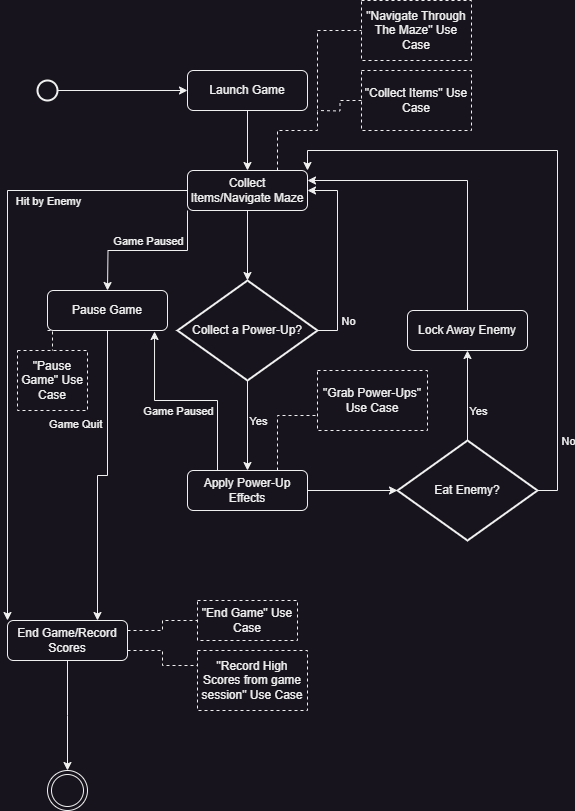

The diagram above was exported from draw.io. Its source (the exported page's mxGraphModel, read from the mxfile embedded in the PNG):
<mxGraphModel dx="1098" dy="1072" grid="1" gridSize="10" guides="1" tooltips="1" connect="1" arrows="1" fold="1" page="1" pageScale="1" pageWidth="827" pageHeight="1169" math="0" shadow="0">
  <root>
    <mxCell id="WIyWlLk6GJQsqaUBKTNV-0" />
    <mxCell id="WIyWlLk6GJQsqaUBKTNV-1" parent="WIyWlLk6GJQsqaUBKTNV-0" />
    <mxCell id="IGfxAkFm8eXObLf6aFfo-50" style="edgeStyle=orthogonalEdgeStyle;rounded=0;orthogonalLoop=1;jettySize=auto;html=1;exitX=0.75;exitY=0;exitDx=0;exitDy=0;entryX=0;entryY=0.5;entryDx=0;entryDy=0;endArrow=none;endFill=0;dashed=1;" edge="1" parent="WIyWlLk6GJQsqaUBKTNV-1" source="WIyWlLk6GJQsqaUBKTNV-7" target="IGfxAkFm8eXObLf6aFfo-49">
      <mxGeometry relative="1" as="geometry">
        <Array as="points">
          <mxPoint x="330" y="190" />
          <mxPoint x="370" y="190" />
          <mxPoint x="370" y="90" />
        </Array>
      </mxGeometry>
    </mxCell>
    <mxCell id="WIyWlLk6GJQsqaUBKTNV-3" value="Launch Game" style="rounded=1;whiteSpace=wrap;html=1;fontSize=12;glass=0;strokeWidth=1;shadow=0;" parent="WIyWlLk6GJQsqaUBKTNV-1" vertex="1">
      <mxGeometry x="240" y="130" width="120" height="40" as="geometry" />
    </mxCell>
    <mxCell id="IGfxAkFm8eXObLf6aFfo-20" style="edgeStyle=orthogonalEdgeStyle;rounded=0;orthogonalLoop=1;jettySize=auto;html=1;exitX=0;exitY=0.5;exitDx=0;exitDy=0;entryX=0;entryY=0;entryDx=0;entryDy=0;" edge="1" parent="WIyWlLk6GJQsqaUBKTNV-1" source="WIyWlLk6GJQsqaUBKTNV-7" target="IGfxAkFm8eXObLf6aFfo-19">
      <mxGeometry relative="1" as="geometry" />
    </mxCell>
    <mxCell id="IGfxAkFm8eXObLf6aFfo-21" value="Hit by Enemy" style="edgeLabel;html=1;align=center;verticalAlign=middle;resizable=0;points=[];" vertex="1" connectable="0" parent="IGfxAkFm8eXObLf6aFfo-20">
      <mxGeometry x="-0.2727" relative="1" as="geometry">
        <mxPoint x="40" y="-32" as="offset" />
      </mxGeometry>
    </mxCell>
    <mxCell id="IGfxAkFm8eXObLf6aFfo-29" style="edgeStyle=orthogonalEdgeStyle;rounded=0;orthogonalLoop=1;jettySize=auto;html=1;exitX=0;exitY=1;exitDx=0;exitDy=0;" edge="1" parent="WIyWlLk6GJQsqaUBKTNV-1" source="WIyWlLk6GJQsqaUBKTNV-7">
      <mxGeometry relative="1" as="geometry">
        <mxPoint x="160" y="350" as="targetPoint" />
      </mxGeometry>
    </mxCell>
    <mxCell id="WIyWlLk6GJQsqaUBKTNV-7" value="Collect Items/Navigate Maze" style="rounded=1;whiteSpace=wrap;html=1;fontSize=12;glass=0;strokeWidth=1;shadow=0;" parent="WIyWlLk6GJQsqaUBKTNV-1" vertex="1">
      <mxGeometry x="240" y="230" width="120" height="40" as="geometry" />
    </mxCell>
    <mxCell id="IGfxAkFm8eXObLf6aFfo-54" style="edgeStyle=orthogonalEdgeStyle;rounded=0;orthogonalLoop=1;jettySize=auto;html=1;exitX=0.75;exitY=0;exitDx=0;exitDy=0;entryX=0;entryY=0.75;entryDx=0;entryDy=0;endArrow=none;endFill=0;dashed=1;" edge="1" parent="WIyWlLk6GJQsqaUBKTNV-1" source="WIyWlLk6GJQsqaUBKTNV-12" target="IGfxAkFm8eXObLf6aFfo-53">
      <mxGeometry relative="1" as="geometry" />
    </mxCell>
    <mxCell id="WIyWlLk6GJQsqaUBKTNV-12" value="Apply Power-Up Effects" style="rounded=1;whiteSpace=wrap;html=1;fontSize=12;glass=0;strokeWidth=1;shadow=0;" parent="WIyWlLk6GJQsqaUBKTNV-1" vertex="1">
      <mxGeometry x="240" y="530" width="120" height="40" as="geometry" />
    </mxCell>
    <mxCell id="IGfxAkFm8eXObLf6aFfo-2" style="edgeStyle=orthogonalEdgeStyle;rounded=0;orthogonalLoop=1;jettySize=auto;html=1;exitX=1;exitY=0.5;exitDx=0;exitDy=0;exitPerimeter=0;entryX=0;entryY=0.5;entryDx=0;entryDy=0;" edge="1" parent="WIyWlLk6GJQsqaUBKTNV-1" source="IGfxAkFm8eXObLf6aFfo-0" target="WIyWlLk6GJQsqaUBKTNV-3">
      <mxGeometry relative="1" as="geometry" />
    </mxCell>
    <mxCell id="IGfxAkFm8eXObLf6aFfo-0" value="" style="strokeWidth=2;html=1;shape=mxgraph.flowchart.start_2;whiteSpace=wrap;" vertex="1" parent="WIyWlLk6GJQsqaUBKTNV-1">
      <mxGeometry x="90" y="140" width="20" height="20" as="geometry" />
    </mxCell>
    <mxCell id="IGfxAkFm8eXObLf6aFfo-6" style="edgeStyle=orthogonalEdgeStyle;rounded=0;orthogonalLoop=1;jettySize=auto;html=1;exitX=1;exitY=0.5;exitDx=0;exitDy=0;exitPerimeter=0;entryX=1;entryY=0.5;entryDx=0;entryDy=0;" edge="1" parent="WIyWlLk6GJQsqaUBKTNV-1" source="IGfxAkFm8eXObLf6aFfo-3" target="WIyWlLk6GJQsqaUBKTNV-7">
      <mxGeometry relative="1" as="geometry" />
    </mxCell>
    <mxCell id="IGfxAkFm8eXObLf6aFfo-7" value="No" style="edgeLabel;html=1;align=center;verticalAlign=middle;resizable=0;points=[];" vertex="1" connectable="0" parent="IGfxAkFm8eXObLf6aFfo-6">
      <mxGeometry x="-0.2947" y="-1" relative="1" as="geometry">
        <mxPoint x="9" y="37" as="offset" />
      </mxGeometry>
    </mxCell>
    <mxCell id="IGfxAkFm8eXObLf6aFfo-8" style="edgeStyle=orthogonalEdgeStyle;rounded=0;orthogonalLoop=1;jettySize=auto;html=1;exitX=0.5;exitY=1;exitDx=0;exitDy=0;exitPerimeter=0;entryX=0.5;entryY=0;entryDx=0;entryDy=0;" edge="1" parent="WIyWlLk6GJQsqaUBKTNV-1" source="IGfxAkFm8eXObLf6aFfo-3" target="WIyWlLk6GJQsqaUBKTNV-12">
      <mxGeometry relative="1" as="geometry" />
    </mxCell>
    <mxCell id="IGfxAkFm8eXObLf6aFfo-9" value="Yes" style="edgeLabel;html=1;align=center;verticalAlign=middle;resizable=0;points=[];" vertex="1" connectable="0" parent="IGfxAkFm8eXObLf6aFfo-8">
      <mxGeometry x="-0.1111" relative="1" as="geometry">
        <mxPoint x="10" as="offset" />
      </mxGeometry>
    </mxCell>
    <mxCell id="IGfxAkFm8eXObLf6aFfo-3" value="Collect a Power-Up?" style="strokeWidth=2;html=1;shape=mxgraph.flowchart.decision;whiteSpace=wrap;" vertex="1" parent="WIyWlLk6GJQsqaUBKTNV-1">
      <mxGeometry x="230" y="340" width="140" height="100" as="geometry" />
    </mxCell>
    <mxCell id="IGfxAkFm8eXObLf6aFfo-4" style="edgeStyle=orthogonalEdgeStyle;rounded=0;orthogonalLoop=1;jettySize=auto;html=1;exitX=0.5;exitY=1;exitDx=0;exitDy=0;entryX=0.5;entryY=0;entryDx=0;entryDy=0;" edge="1" parent="WIyWlLk6GJQsqaUBKTNV-1" source="WIyWlLk6GJQsqaUBKTNV-3" target="WIyWlLk6GJQsqaUBKTNV-7">
      <mxGeometry relative="1" as="geometry">
        <mxPoint x="120" y="210" as="sourcePoint" />
        <mxPoint x="250" y="210" as="targetPoint" />
      </mxGeometry>
    </mxCell>
    <mxCell id="IGfxAkFm8eXObLf6aFfo-5" style="edgeStyle=orthogonalEdgeStyle;rounded=0;orthogonalLoop=1;jettySize=auto;html=1;exitX=0.5;exitY=1;exitDx=0;exitDy=0;entryX=0.5;entryY=0;entryDx=0;entryDy=0;entryPerimeter=0;" edge="1" parent="WIyWlLk6GJQsqaUBKTNV-1" source="WIyWlLk6GJQsqaUBKTNV-7" target="IGfxAkFm8eXObLf6aFfo-3">
      <mxGeometry relative="1" as="geometry" />
    </mxCell>
    <mxCell id="IGfxAkFm8eXObLf6aFfo-13" style="edgeStyle=orthogonalEdgeStyle;rounded=0;orthogonalLoop=1;jettySize=auto;html=1;exitX=0.5;exitY=0;exitDx=0;exitDy=0;exitPerimeter=0;" edge="1" parent="WIyWlLk6GJQsqaUBKTNV-1" source="IGfxAkFm8eXObLf6aFfo-11">
      <mxGeometry relative="1" as="geometry">
        <mxPoint x="520" y="410" as="targetPoint" />
      </mxGeometry>
    </mxCell>
    <mxCell id="IGfxAkFm8eXObLf6aFfo-16" value="Yes" style="edgeLabel;html=1;align=center;verticalAlign=middle;resizable=0;points=[];" vertex="1" connectable="0" parent="IGfxAkFm8eXObLf6aFfo-13">
      <mxGeometry x="0.1267" y="-2" relative="1" as="geometry">
        <mxPoint x="8" y="21" as="offset" />
      </mxGeometry>
    </mxCell>
    <mxCell id="IGfxAkFm8eXObLf6aFfo-25" style="edgeStyle=orthogonalEdgeStyle;rounded=0;orthogonalLoop=1;jettySize=auto;html=1;exitX=1;exitY=0.5;exitDx=0;exitDy=0;exitPerimeter=0;entryX=1;entryY=0;entryDx=0;entryDy=0;" edge="1" parent="WIyWlLk6GJQsqaUBKTNV-1" source="IGfxAkFm8eXObLf6aFfo-11" target="WIyWlLk6GJQsqaUBKTNV-7">
      <mxGeometry relative="1" as="geometry" />
    </mxCell>
    <mxCell id="IGfxAkFm8eXObLf6aFfo-26" value="No" style="edgeLabel;html=1;align=center;verticalAlign=middle;resizable=0;points=[];" vertex="1" connectable="0" parent="IGfxAkFm8eXObLf6aFfo-25">
      <mxGeometry x="-0.7683" y="-2" relative="1" as="geometry">
        <mxPoint x="8" y="3" as="offset" />
      </mxGeometry>
    </mxCell>
    <mxCell id="IGfxAkFm8eXObLf6aFfo-11" value="Eat Enemy?" style="strokeWidth=2;html=1;shape=mxgraph.flowchart.decision;whiteSpace=wrap;" vertex="1" parent="WIyWlLk6GJQsqaUBKTNV-1">
      <mxGeometry x="450" y="500" width="140" height="100" as="geometry" />
    </mxCell>
    <mxCell id="IGfxAkFm8eXObLf6aFfo-12" style="edgeStyle=orthogonalEdgeStyle;rounded=0;orthogonalLoop=1;jettySize=auto;html=1;exitX=1;exitY=0.5;exitDx=0;exitDy=0;entryX=0;entryY=0.5;entryDx=0;entryDy=0;entryPerimeter=0;" edge="1" parent="WIyWlLk6GJQsqaUBKTNV-1" source="WIyWlLk6GJQsqaUBKTNV-12" target="IGfxAkFm8eXObLf6aFfo-11">
      <mxGeometry relative="1" as="geometry" />
    </mxCell>
    <mxCell id="IGfxAkFm8eXObLf6aFfo-24" style="edgeStyle=orthogonalEdgeStyle;rounded=0;orthogonalLoop=1;jettySize=auto;html=1;exitX=0.5;exitY=0;exitDx=0;exitDy=0;entryX=1;entryY=0.25;entryDx=0;entryDy=0;" edge="1" parent="WIyWlLk6GJQsqaUBKTNV-1" source="IGfxAkFm8eXObLf6aFfo-14" target="WIyWlLk6GJQsqaUBKTNV-7">
      <mxGeometry relative="1" as="geometry" />
    </mxCell>
    <mxCell id="IGfxAkFm8eXObLf6aFfo-14" value="Lock Away Enemy" style="rounded=1;whiteSpace=wrap;html=1;fontSize=12;glass=0;strokeWidth=1;shadow=0;" vertex="1" parent="WIyWlLk6GJQsqaUBKTNV-1">
      <mxGeometry x="460" y="370" width="120" height="40" as="geometry" />
    </mxCell>
    <mxCell id="IGfxAkFm8eXObLf6aFfo-37" style="edgeStyle=orthogonalEdgeStyle;rounded=0;orthogonalLoop=1;jettySize=auto;html=1;exitX=0.5;exitY=1;exitDx=0;exitDy=0;" edge="1" parent="WIyWlLk6GJQsqaUBKTNV-1" source="IGfxAkFm8eXObLf6aFfo-19">
      <mxGeometry relative="1" as="geometry">
        <mxPoint x="120" y="830" as="targetPoint" />
      </mxGeometry>
    </mxCell>
    <mxCell id="IGfxAkFm8eXObLf6aFfo-46" style="edgeStyle=orthogonalEdgeStyle;rounded=0;orthogonalLoop=1;jettySize=auto;html=1;exitX=1;exitY=0.25;exitDx=0;exitDy=0;entryX=0;entryY=0.5;entryDx=0;entryDy=0;endArrow=none;endFill=0;dashed=1;" edge="1" parent="WIyWlLk6GJQsqaUBKTNV-1" source="IGfxAkFm8eXObLf6aFfo-19" target="IGfxAkFm8eXObLf6aFfo-45">
      <mxGeometry relative="1" as="geometry" />
    </mxCell>
    <mxCell id="IGfxAkFm8eXObLf6aFfo-48" style="edgeStyle=orthogonalEdgeStyle;rounded=0;orthogonalLoop=1;jettySize=auto;html=1;exitX=1;exitY=0.75;exitDx=0;exitDy=0;entryX=0;entryY=0.25;entryDx=0;entryDy=0;endArrow=none;endFill=0;dashed=1;" edge="1" parent="WIyWlLk6GJQsqaUBKTNV-1" source="IGfxAkFm8eXObLf6aFfo-19" target="IGfxAkFm8eXObLf6aFfo-47">
      <mxGeometry relative="1" as="geometry" />
    </mxCell>
    <mxCell id="IGfxAkFm8eXObLf6aFfo-19" value="End Game/Record Scores" style="rounded=1;whiteSpace=wrap;html=1;fontSize=12;glass=0;strokeWidth=1;shadow=0;" vertex="1" parent="WIyWlLk6GJQsqaUBKTNV-1">
      <mxGeometry x="60" y="680" width="120" height="40" as="geometry" />
    </mxCell>
    <mxCell id="IGfxAkFm8eXObLf6aFfo-31" style="edgeStyle=orthogonalEdgeStyle;rounded=0;orthogonalLoop=1;jettySize=auto;html=1;exitX=0.5;exitY=1;exitDx=0;exitDy=0;entryX=0.75;entryY=0;entryDx=0;entryDy=0;" edge="1" parent="WIyWlLk6GJQsqaUBKTNV-1" source="IGfxAkFm8eXObLf6aFfo-30" target="IGfxAkFm8eXObLf6aFfo-19">
      <mxGeometry relative="1" as="geometry" />
    </mxCell>
    <mxCell id="IGfxAkFm8eXObLf6aFfo-56" style="edgeStyle=orthogonalEdgeStyle;rounded=0;orthogonalLoop=1;jettySize=auto;html=1;exitX=0;exitY=1;exitDx=0;exitDy=0;entryX=0.5;entryY=0;entryDx=0;entryDy=0;endArrow=none;endFill=0;dashed=1;" edge="1" parent="WIyWlLk6GJQsqaUBKTNV-1" source="IGfxAkFm8eXObLf6aFfo-30" target="IGfxAkFm8eXObLf6aFfo-55">
      <mxGeometry relative="1" as="geometry" />
    </mxCell>
    <mxCell id="IGfxAkFm8eXObLf6aFfo-30" value="Pause Game" style="rounded=1;whiteSpace=wrap;html=1;fontSize=12;glass=0;strokeWidth=1;shadow=0;" vertex="1" parent="WIyWlLk6GJQsqaUBKTNV-1">
      <mxGeometry x="100" y="350" width="120" height="40" as="geometry" />
    </mxCell>
    <mxCell id="IGfxAkFm8eXObLf6aFfo-32" value="&lt;span style=&quot;color: rgb(240, 240, 240); font-family: Helvetica; font-size: 11px; font-style: normal; font-variant-ligatures: normal; font-variant-caps: normal; font-weight: 400; letter-spacing: normal; orphans: 2; text-align: center; text-indent: 0px; text-transform: none; widows: 2; word-spacing: 0px; -webkit-text-stroke-width: 0px; white-space: nowrap; background-color: rgb(24, 20, 29); text-decoration-thickness: initial; text-decoration-style: initial; text-decoration-color: initial; display: inline !important; float: none;&quot;&gt;Game Quit&lt;/span&gt;" style="text;whiteSpace=wrap;html=1;" vertex="1" parent="WIyWlLk6GJQsqaUBKTNV-1">
      <mxGeometry x="100" y="470" width="100" height="40" as="geometry" />
    </mxCell>
    <mxCell id="IGfxAkFm8eXObLf6aFfo-34" style="edgeStyle=orthogonalEdgeStyle;rounded=0;orthogonalLoop=1;jettySize=auto;html=1;exitX=0.25;exitY=0;exitDx=0;exitDy=0;entryX=0.892;entryY=1.025;entryDx=0;entryDy=0;entryPerimeter=0;" edge="1" parent="WIyWlLk6GJQsqaUBKTNV-1" source="WIyWlLk6GJQsqaUBKTNV-12" target="IGfxAkFm8eXObLf6aFfo-30">
      <mxGeometry relative="1" as="geometry" />
    </mxCell>
    <mxCell id="IGfxAkFm8eXObLf6aFfo-35" value="Game Paused" style="edgeLabel;html=1;align=center;verticalAlign=middle;resizable=0;points=[];" vertex="1" connectable="0" parent="IGfxAkFm8eXObLf6aFfo-34">
      <mxGeometry x="-0.1584" y="-2" relative="1" as="geometry">
        <mxPoint x="-25" y="12" as="offset" />
      </mxGeometry>
    </mxCell>
    <mxCell id="IGfxAkFm8eXObLf6aFfo-36" value="Game Paused" style="edgeLabel;html=1;align=center;verticalAlign=middle;resizable=0;points=[];" vertex="1" connectable="0" parent="WIyWlLk6GJQsqaUBKTNV-1">
      <mxGeometry x="200" y="300" as="geometry" />
    </mxCell>
    <mxCell id="IGfxAkFm8eXObLf6aFfo-40" value="" style="ellipse;shape=doubleEllipse;whiteSpace=wrap;html=1;" vertex="1" parent="WIyWlLk6GJQsqaUBKTNV-1">
      <mxGeometry x="100" y="830" width="40" height="40" as="geometry" />
    </mxCell>
    <mxCell id="IGfxAkFm8eXObLf6aFfo-45" value="&quot;End Game&quot; Use Case" style="text;html=1;align=center;verticalAlign=middle;whiteSpace=wrap;rounded=0;strokeColor=default;dashed=1;" vertex="1" parent="WIyWlLk6GJQsqaUBKTNV-1">
      <mxGeometry x="250" y="660" width="100" height="40" as="geometry" />
    </mxCell>
    <mxCell id="IGfxAkFm8eXObLf6aFfo-47" value="&quot;Record High Scores from game session&quot; Use Case" style="text;html=1;align=center;verticalAlign=middle;whiteSpace=wrap;rounded=0;strokeColor=default;dashed=1;" vertex="1" parent="WIyWlLk6GJQsqaUBKTNV-1">
      <mxGeometry x="250" y="710" width="110" height="60" as="geometry" />
    </mxCell>
    <mxCell id="IGfxAkFm8eXObLf6aFfo-49" value="&quot;Navigate Through The Maze&quot; Use Case" style="text;html=1;align=center;verticalAlign=middle;whiteSpace=wrap;rounded=0;strokeColor=default;dashed=1;" vertex="1" parent="WIyWlLk6GJQsqaUBKTNV-1">
      <mxGeometry x="414" y="60" width="110" height="60" as="geometry" />
    </mxCell>
    <mxCell id="IGfxAkFm8eXObLf6aFfo-52" style="edgeStyle=orthogonalEdgeStyle;rounded=0;orthogonalLoop=1;jettySize=auto;html=1;exitX=0;exitY=0.5;exitDx=0;exitDy=0;endArrow=none;endFill=0;dashed=1;" edge="1" parent="WIyWlLk6GJQsqaUBKTNV-1" source="IGfxAkFm8eXObLf6aFfo-51">
      <mxGeometry relative="1" as="geometry">
        <mxPoint x="370" y="170" as="targetPoint" />
      </mxGeometry>
    </mxCell>
    <mxCell id="IGfxAkFm8eXObLf6aFfo-51" value="&quot;Collect Items&quot; Use Case" style="text;html=1;align=center;verticalAlign=middle;whiteSpace=wrap;rounded=0;strokeColor=default;dashed=1;" vertex="1" parent="WIyWlLk6GJQsqaUBKTNV-1">
      <mxGeometry x="414" y="130" width="110" height="60" as="geometry" />
    </mxCell>
    <mxCell id="IGfxAkFm8eXObLf6aFfo-53" value="&quot;Grab Power-Ups&quot; Use Case" style="text;html=1;align=center;verticalAlign=middle;whiteSpace=wrap;rounded=0;strokeColor=default;dashed=1;" vertex="1" parent="WIyWlLk6GJQsqaUBKTNV-1">
      <mxGeometry x="370" y="430" width="110" height="60" as="geometry" />
    </mxCell>
    <mxCell id="IGfxAkFm8eXObLf6aFfo-55" value="&quot;Pause Game&quot; Use Case" style="text;html=1;align=center;verticalAlign=middle;whiteSpace=wrap;rounded=0;strokeColor=default;dashed=1;" vertex="1" parent="WIyWlLk6GJQsqaUBKTNV-1">
      <mxGeometry x="70" y="410" width="70" height="60" as="geometry" />
    </mxCell>
  </root>
</mxGraphModel>